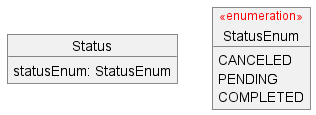

The diagram above was rendered by PlantUML. Its source (embedded in the PNG):
@startuml
skinparam arrowThickness 1.1
skinparam arrowColor MODEL_COLOR
skinparam classBackgroundColor MODEL_COLOR
skinparam classAttributeIconSize 0
skinparam usecaseAttributeIconSize 0
skinparam usecaseAttributeFontSize 0
skinparam classAttributeIconSize 0
skinparam usecaseAttributeIconSize 0
skinparam object {
  StereotypeFontColor<<enumeration>> red
  StereotypeFontStyle<<enumeration>> normal
 }

object Status {
    statusEnum: StatusEnum
}

object StatusEnum <<enumeration>> {
    CANCELED
    PENDING
    COMPLETED
}


@enduml